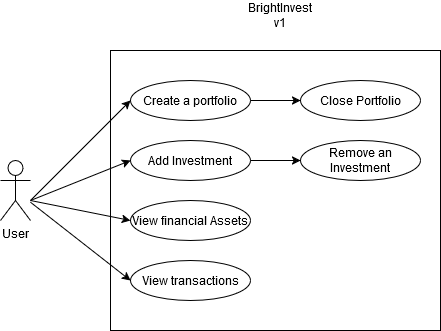

The diagram above was exported from draw.io. Its source (the exported page's mxGraphModel, read from the mxfile embedded in the PNG):
<mxGraphModel dx="727" dy="478" grid="1" gridSize="10" guides="1" tooltips="1" connect="1" arrows="1" fold="1" page="1" pageScale="1" pageWidth="850" pageHeight="1100" math="0" shadow="0">
  <root>
    <mxCell id="0" />
    <mxCell id="1" parent="0" />
    <mxCell id="jvvPQXyqi-0dtwXL0tkP-1" value="User" style="shape=umlActor;verticalLabelPosition=bottom;verticalAlign=top;html=1;outlineConnect=0;" vertex="1" parent="1">
      <mxGeometry x="240" y="220" width="30" height="60" as="geometry" />
    </mxCell>
    <mxCell id="jvvPQXyqi-0dtwXL0tkP-4" value="" style="rounded=0;whiteSpace=wrap;html=1;" vertex="1" parent="1">
      <mxGeometry x="350" y="110" width="330" height="280" as="geometry" />
    </mxCell>
    <mxCell id="jvvPQXyqi-0dtwXL0tkP-5" value="&lt;div&gt;BrightInvest v1&lt;/div&gt;" style="text;html=1;align=center;verticalAlign=middle;whiteSpace=wrap;rounded=0;" vertex="1" parent="1">
      <mxGeometry x="490" y="60" width="60" height="30" as="geometry" />
    </mxCell>
    <mxCell id="jvvPQXyqi-0dtwXL0tkP-6" value="Create a portfolio" style="ellipse;whiteSpace=wrap;html=1;" vertex="1" parent="1">
      <mxGeometry x="370" y="140" width="120" height="40" as="geometry" />
    </mxCell>
    <mxCell id="jvvPQXyqi-0dtwXL0tkP-7" value="Add Investment" style="ellipse;whiteSpace=wrap;html=1;" vertex="1" parent="1">
      <mxGeometry x="370" y="200" width="120" height="40" as="geometry" />
    </mxCell>
    <mxCell id="jvvPQXyqi-0dtwXL0tkP-8" value="Remove an Investment" style="ellipse;whiteSpace=wrap;html=1;" vertex="1" parent="1">
      <mxGeometry x="540" y="200" width="120" height="40" as="geometry" />
    </mxCell>
    <mxCell id="jvvPQXyqi-0dtwXL0tkP-9" value="Close Portfolio" style="ellipse;whiteSpace=wrap;html=1;" vertex="1" parent="1">
      <mxGeometry x="540" y="140" width="120" height="40" as="geometry" />
    </mxCell>
    <mxCell id="jvvPQXyqi-0dtwXL0tkP-10" value="View financial Assets" style="ellipse;whiteSpace=wrap;html=1;" vertex="1" parent="1">
      <mxGeometry x="370" y="260" width="120" height="40" as="geometry" />
    </mxCell>
    <mxCell id="jvvPQXyqi-0dtwXL0tkP-12" value="View transactions" style="ellipse;whiteSpace=wrap;html=1;" vertex="1" parent="1">
      <mxGeometry x="370" y="320" width="120" height="40" as="geometry" />
    </mxCell>
    <mxCell id="jvvPQXyqi-0dtwXL0tkP-14" value="" style="endArrow=classic;html=1;rounded=0;entryX=0;entryY=0.5;entryDx=0;entryDy=0;" edge="1" parent="1" target="jvvPQXyqi-0dtwXL0tkP-6">
      <mxGeometry width="50" height="50" relative="1" as="geometry">
        <mxPoint x="270" y="260" as="sourcePoint" />
        <mxPoint x="320" y="210" as="targetPoint" />
      </mxGeometry>
    </mxCell>
    <mxCell id="jvvPQXyqi-0dtwXL0tkP-15" value="" style="endArrow=classic;html=1;rounded=0;entryX=0;entryY=0.5;entryDx=0;entryDy=0;" edge="1" parent="1" target="jvvPQXyqi-0dtwXL0tkP-7">
      <mxGeometry width="50" height="50" relative="1" as="geometry">
        <mxPoint x="270" y="260" as="sourcePoint" />
        <mxPoint x="380" y="170" as="targetPoint" />
      </mxGeometry>
    </mxCell>
    <mxCell id="jvvPQXyqi-0dtwXL0tkP-17" value="" style="endArrow=classic;html=1;rounded=0;entryX=0;entryY=0.5;entryDx=0;entryDy=0;" edge="1" parent="1" target="jvvPQXyqi-0dtwXL0tkP-10">
      <mxGeometry width="50" height="50" relative="1" as="geometry">
        <mxPoint x="270" y="260" as="sourcePoint" />
        <mxPoint x="320" y="210" as="targetPoint" />
      </mxGeometry>
    </mxCell>
    <mxCell id="jvvPQXyqi-0dtwXL0tkP-18" value="" style="endArrow=classic;html=1;rounded=0;entryX=0;entryY=0.5;entryDx=0;entryDy=0;" edge="1" parent="1" source="jvvPQXyqi-0dtwXL0tkP-1">
      <mxGeometry width="50" height="50" relative="1" as="geometry">
        <mxPoint x="270" y="320" as="sourcePoint" />
        <mxPoint x="370" y="340" as="targetPoint" />
      </mxGeometry>
    </mxCell>
    <mxCell id="jvvPQXyqi-0dtwXL0tkP-19" value="" style="endArrow=classic;html=1;rounded=0;" edge="1" parent="1" target="jvvPQXyqi-0dtwXL0tkP-9">
      <mxGeometry width="50" height="50" relative="1" as="geometry">
        <mxPoint x="490" y="160" as="sourcePoint" />
        <mxPoint x="590" y="60" as="targetPoint" />
      </mxGeometry>
    </mxCell>
    <mxCell id="jvvPQXyqi-0dtwXL0tkP-20" value="" style="endArrow=classic;html=1;rounded=0;" edge="1" parent="1">
      <mxGeometry width="50" height="50" relative="1" as="geometry">
        <mxPoint x="490" y="220" as="sourcePoint" />
        <mxPoint x="540" y="220" as="targetPoint" />
      </mxGeometry>
    </mxCell>
  </root>
</mxGraphModel>